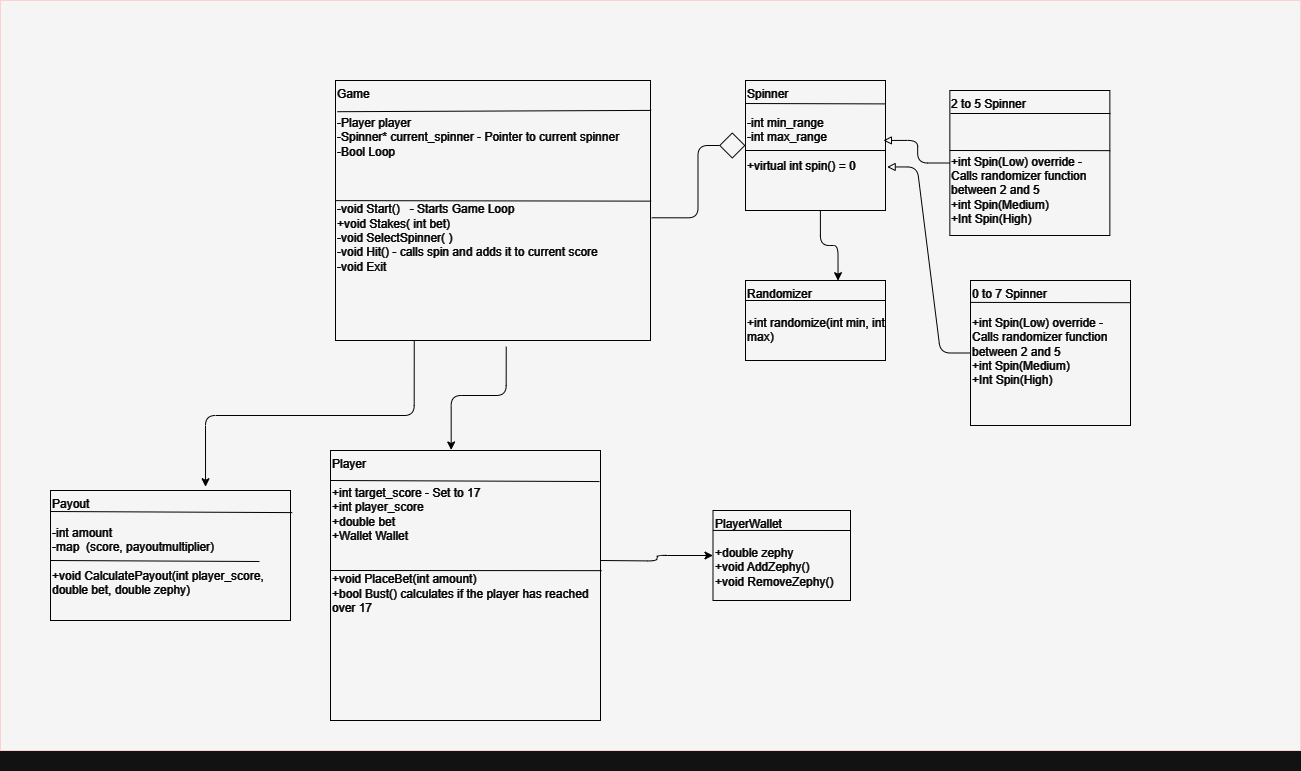

The diagram above was exported from draw.io. Its source (the exported page's mxGraphModel, read from the mxfile embedded in the PNG):
<mxGraphModel dx="1924" dy="1801" grid="1" gridSize="10" guides="1" tooltips="1" connect="1" arrows="1" fold="1" page="1" pageScale="1" pageWidth="850" pageHeight="1100" math="0" shadow="0">
  <root>
    <mxCell id="0" />
    <mxCell id="1" parent="0" />
    <mxCell id="fzacF2gBJXDzaYmufnJH-1" value="" style="rounded=0;whiteSpace=wrap;html=1;fillColor=#0A0A0A;fontColor=#ffffff;strokeColor=#6F0000;" parent="1" vertex="1">
      <mxGeometry x="-320" y="-70" width="1300" height="750" as="geometry" />
    </mxCell>
    <mxCell id="YDrbSd4AUVINN_RkbQiC-1" value="&lt;div&gt;&lt;span style=&quot;font-weight: normal;&quot;&gt;&lt;font&gt;Game&lt;/font&gt;&lt;/span&gt;&lt;/div&gt;&lt;div&gt;&lt;span style=&quot;font-weight: normal;&quot;&gt;&lt;font&gt;&lt;br&gt;&lt;/font&gt;&lt;/span&gt;&lt;/div&gt;&lt;div&gt;&lt;span style=&quot;font-weight: normal;&quot;&gt;&lt;font&gt;-Player player&lt;/font&gt;&lt;/span&gt;&lt;/div&gt;&lt;div&gt;&lt;span style=&quot;font-weight: normal;&quot;&gt;&lt;font&gt;-Spinner* current_spinner - Pointer to current spinner&lt;/font&gt;&lt;/span&gt;&lt;/div&gt;&lt;div&gt;&lt;span style=&quot;font-weight: normal;&quot;&gt;&lt;font&gt;-Bool Loop&lt;/font&gt;&lt;/span&gt;&lt;/div&gt;&lt;div&gt;&lt;br&gt;&lt;/div&gt;&lt;div&gt;&lt;br&gt;&lt;/div&gt;&lt;div&gt;&lt;br&gt;&lt;/div&gt;&lt;div&gt;&lt;span style=&quot;font-weight: normal;&quot;&gt;&lt;font&gt;-void Start()&amp;nbsp; &amp;nbsp;- Starts Game Loop&lt;/font&gt;&lt;/span&gt;&lt;/div&gt;&lt;div&gt;&lt;span style=&quot;font-weight: normal;&quot;&gt;&lt;font&gt;+void Stakes( int bet)&amp;nbsp;&lt;/font&gt;&lt;/span&gt;&lt;/div&gt;&lt;div&gt;&lt;span style=&quot;font-weight: normal;&quot;&gt;-&lt;/span&gt;&lt;span style=&quot;background-color: initial; font-weight: 400;&quot;&gt;void SelectSpinner( )&lt;/span&gt;&lt;span style=&quot;background-color: initial; font-weight: 400;&quot;&gt;&amp;nbsp;&lt;/span&gt;&lt;span style=&quot;font-weight: normal;&quot;&gt;&lt;font&gt;&lt;br&gt;&lt;/font&gt;&lt;/span&gt;&lt;/div&gt;&lt;div&gt;&lt;span style=&quot;font-weight: 400;&quot;&gt;-void Hit() - calls spin and adds it to current score&lt;/span&gt;&lt;/div&gt;&lt;div&gt;&lt;span style=&quot;font-weight: normal;&quot;&gt;&lt;font&gt;-void Exit&lt;/font&gt;&lt;/span&gt;&lt;/div&gt;" style="rounded=0;whiteSpace=wrap;html=1;fillColor=none;fontStyle=1;align=left;horizontal=1;verticalAlign=top;strokeColor=#FFFFFF;fontColor=#FFFFFF;" parent="1" vertex="1">
      <mxGeometry x="15" y="10" width="315" height="260" as="geometry" />
    </mxCell>
    <mxCell id="YDrbSd4AUVINN_RkbQiC-13" value="&lt;font&gt;Payout&lt;/font&gt;&lt;div&gt;&lt;div&gt;&lt;font&gt;&lt;br&gt;&lt;/font&gt;&lt;/div&gt;&lt;div&gt;&lt;font&gt;-int amount&lt;/font&gt;&lt;/div&gt;&lt;div&gt;&lt;font&gt;-map&amp;nbsp; (score, payoutmultiplier)&lt;/font&gt;&lt;/div&gt;&lt;div&gt;&lt;font&gt;&lt;br&gt;&lt;/font&gt;&lt;/div&gt;&lt;div&gt;&lt;font&gt;+void CalculatePayout(int player_score,&amp;nbsp;&lt;/font&gt;&lt;/div&gt;&lt;/div&gt;&lt;div&gt;double bet, double zephy)&lt;/div&gt;" style="rounded=0;whiteSpace=wrap;html=1;verticalAlign=top;align=left;fillColor=none;strokeColor=#FFFFFF;fontColor=#FFFFFF;" parent="1" vertex="1">
      <mxGeometry x="-270" y="420" width="240" height="130" as="geometry" />
    </mxCell>
    <mxCell id="YDrbSd4AUVINN_RkbQiC-37" value="" style="html=1;verticalAlign=bottom;startArrow=none;startFill=0;endArrow=block;startSize=8;rounded=1;entryX=0.985;entryY=0.461;entryDx=0;entryDy=0;exitX=0;exitY=0.5;exitDx=0;exitDy=0;entryPerimeter=0;startFillColor=#FFFFFF;endFillColor=#0A0A0A;strokeColor=#FFFFFF;edgeStyle=orthogonalEdgeStyle;" parent="1" source="YDrbSd4AUVINN_RkbQiC-7" target="YDrbSd4AUVINN_RkbQiC-5" edge="1">
      <mxGeometry width="60" relative="1" as="geometry">
        <mxPoint x="490" y="150" as="sourcePoint" />
        <mxPoint x="550" y="150" as="targetPoint" />
      </mxGeometry>
    </mxCell>
    <mxCell id="YDrbSd4AUVINN_RkbQiC-41" value="" style="html=1;verticalAlign=bottom;endArrow=block;rounded=1;entryX=1.012;entryY=0.665;entryDx=0;entryDy=0;entryPerimeter=0;exitX=0;exitY=0.5;exitDx=0;exitDy=0;strokeColor=#FFFFFF;endFill=1;startArrow=none;startFill=1;elbow=vertical;edgeStyle=entityRelationEdgeStyle;shadow=0;flowAnimation=0;startFillColor=#0A0A0A;endFillColor=#0A0A0A;editable=1;movable=1;resizable=1;rotatable=1;deletable=1;locked=0;connectable=1;curved=0;" parent="1" source="YDrbSd4AUVINN_RkbQiC-9" target="YDrbSd4AUVINN_RkbQiC-5" edge="1">
      <mxGeometry width="80" relative="1" as="geometry">
        <mxPoint x="470" y="260" as="sourcePoint" />
        <mxPoint x="550" y="260" as="targetPoint" />
      </mxGeometry>
    </mxCell>
    <mxCell id="YDrbSd4AUVINN_RkbQiC-44" value="" style="endArrow=diamond;endFill=1;endSize=24;html=1;rounded=1;entryX=0;entryY=0.5;entryDx=0;entryDy=0;fillColor=#f5f5f5;strokeColor=#FFFFFF;startFillColor=#0A0A0A;startFill=0;endFillColor=#0A0A0A;edgeStyle=orthogonalEdgeStyle;curved=0;exitX=1.004;exitY=0.528;exitDx=0;exitDy=0;exitPerimeter=0;" parent="1" source="YDrbSd4AUVINN_RkbQiC-1" target="YDrbSd4AUVINN_RkbQiC-5" edge="1">
      <mxGeometry width="160" relative="1" as="geometry">
        <mxPoint x="280" y="167" as="sourcePoint" />
        <mxPoint x="435" y="149.17" as="targetPoint" />
      </mxGeometry>
    </mxCell>
    <mxCell id="YbndLS1hHmmWy2JUuzOr-2" value="" style="endArrow=classic;html=1;rounded=1;strokeColor=#FFFFFF;entryX=0.661;entryY=0.002;entryDx=0;entryDy=0;entryPerimeter=0;exitX=0.535;exitY=1.004;exitDx=0;exitDy=0;exitPerimeter=0;startFillColor=#FFFFFF;endFillColor=#FFFFFF;edgeStyle=orthogonalEdgeStyle;startFill=1;endFill=1;" parent="1" source="YDrbSd4AUVINN_RkbQiC-5" target="YDrbSd4AUVINN_RkbQiC-11" edge="1">
      <mxGeometry width="50" height="50" relative="1" as="geometry">
        <mxPoint x="460" y="200" as="sourcePoint" />
        <mxPoint x="510" y="150" as="targetPoint" />
      </mxGeometry>
    </mxCell>
    <mxCell id="YbndLS1hHmmWy2JUuzOr-13" value="" style="group" parent="1" connectable="0" vertex="1">
      <mxGeometry x="650" y="210" width="160" height="145" as="geometry" />
    </mxCell>
    <mxCell id="YDrbSd4AUVINN_RkbQiC-9" value="&lt;div&gt;&lt;div&gt;&lt;font&gt;0 to 7 Spinner&lt;br&gt;&lt;/font&gt;&lt;/div&gt;&lt;div&gt;&lt;font&gt;&lt;br&gt;&lt;/font&gt;&lt;/div&gt;&lt;div&gt;&lt;div&gt;&lt;span style=&quot;background-color: initial;&quot;&gt;+int Spin(Low) override - Calls randomizer function between 2 and 5&lt;/span&gt;&lt;/div&gt;&lt;div&gt;+int Spin(Medium)&lt;br&gt;&lt;/div&gt;&lt;div&gt;+Int Spin(High)&lt;/div&gt;&lt;/div&gt;&lt;/div&gt;&lt;div&gt;&lt;div&gt;&lt;br&gt;&lt;/div&gt;&lt;/div&gt;" style="whiteSpace=wrap;html=1;align=left;verticalAlign=top;fillColor=none;strokeColor=#FFFFFF;fontColor=#FFFFFF;" parent="YbndLS1hHmmWy2JUuzOr-13" vertex="1">
      <mxGeometry width="160" height="145" as="geometry" />
    </mxCell>
    <mxCell id="YbndLS1hHmmWy2JUuzOr-8" value="" style="endArrow=none;html=1;rounded=0;fontColor=none;labelBorderColor=none;labelBackgroundColor=#7EA6E0;noLabel=1;strokeColor=#FFFFFF;exitX=0.001;exitY=0.151;exitDx=0;exitDy=0;exitPerimeter=0;entryX=0.998;entryY=0.153;entryDx=0;entryDy=0;entryPerimeter=0;" parent="YbndLS1hHmmWy2JUuzOr-13" source="YDrbSd4AUVINN_RkbQiC-9" target="YDrbSd4AUVINN_RkbQiC-9" edge="1">
      <mxGeometry width="50" height="50" relative="1" as="geometry">
        <mxPoint y="25" as="sourcePoint" />
        <mxPoint x="160" y="25" as="targetPoint" />
        <Array as="points" />
      </mxGeometry>
    </mxCell>
    <mxCell id="YbndLS1hHmmWy2JUuzOr-14" value="" style="group" parent="1" connectable="0" vertex="1">
      <mxGeometry x="629.6800000000001" y="20" width="160.32000000000005" height="145" as="geometry" />
    </mxCell>
    <mxCell id="YbndLS1hHmmWy2JUuzOr-15" value="" style="group" parent="YbndLS1hHmmWy2JUuzOr-14" connectable="0" vertex="1">
      <mxGeometry x="-6.367129046225273e-14" width="160.3200000000001" height="145" as="geometry" />
    </mxCell>
    <mxCell id="YbndLS1hHmmWy2JUuzOr-16" value="" style="group" parent="YbndLS1hHmmWy2JUuzOr-15" connectable="0" vertex="1">
      <mxGeometry x="-0.31999999999993634" width="160.63999999999993" height="145" as="geometry" />
    </mxCell>
    <mxCell id="YbndLS1hHmmWy2JUuzOr-17" value="" style="group" parent="YbndLS1hHmmWy2JUuzOr-16" connectable="0" vertex="1">
      <mxGeometry x="-6.367129046225273e-14" width="160.64" height="145" as="geometry" />
    </mxCell>
    <mxCell id="YDrbSd4AUVINN_RkbQiC-7" value="&lt;font&gt;2 to 5 Spinner&lt;/font&gt;&lt;div&gt;&lt;br&gt;&lt;/div&gt;&lt;div&gt;&lt;br&gt;&lt;/div&gt;&lt;div&gt;&lt;span style=&quot;background-color: initial;&quot;&gt;&lt;br&gt;&lt;/span&gt;&lt;/div&gt;&lt;div&gt;&lt;span style=&quot;background-color: initial;&quot;&gt;+int Spin(Low) override - Calls randomizer function between 2 and 5&lt;/span&gt;&lt;/div&gt;&lt;div&gt;&lt;font&gt;+int Spin(Medium)&lt;br&gt;&lt;/font&gt;&lt;/div&gt;&lt;div&gt;&lt;font&gt;+Int Spin(High)&lt;/font&gt;&lt;/div&gt;&lt;div&gt;&lt;font&gt;&lt;br&gt;&lt;/font&gt;&lt;/div&gt;&lt;div&gt;&lt;font&gt;&lt;br&gt;&lt;/font&gt;&lt;/div&gt;&lt;div&gt;&lt;font&gt;&lt;br&gt;&lt;/font&gt;&lt;/div&gt;&lt;div&gt;&lt;br&gt;&lt;/div&gt;" style="whiteSpace=wrap;html=1;align=left;verticalAlign=top;fillColor=none;strokeColor=#FFFFFF;labelBorderColor=none;labelBackgroundColor=none;fontColor=#FFFFFF;" parent="YbndLS1hHmmWy2JUuzOr-17" vertex="1">
      <mxGeometry width="160" height="145" as="geometry" />
    </mxCell>
    <mxCell id="YbndLS1hHmmWy2JUuzOr-7" value="" style="endArrow=none;html=1;rounded=0;fontColor=none;labelBorderColor=none;labelBackgroundColor=#7EA6E0;noLabel=1;strokeColor=#FFFFFF;exitX=0.001;exitY=0.177;exitDx=0;exitDy=0;exitPerimeter=0;" parent="YbndLS1hHmmWy2JUuzOr-17" edge="1">
      <mxGeometry width="50" height="50" relative="1" as="geometry">
        <mxPoint x="0.6400000000000001" y="23" as="sourcePoint" />
        <mxPoint x="160.64" y="23" as="targetPoint" />
        <Array as="points" />
      </mxGeometry>
    </mxCell>
    <mxCell id="YbndLS1hHmmWy2JUuzOr-9" value="" style="endArrow=none;html=1;rounded=0;fontColor=none;labelBorderColor=none;labelBackgroundColor=#7EA6E0;noLabel=1;strokeColor=#FFFFFF;exitX=-0.001;exitY=0.619;exitDx=0;exitDy=0;exitPerimeter=0;entryX=1.001;entryY=0.62;entryDx=0;entryDy=0;entryPerimeter=0;" parent="YbndLS1hHmmWy2JUuzOr-17" edge="1">
      <mxGeometry width="50" height="50" relative="1" as="geometry">
        <mxPoint x="6.367129046225273e-14" y="59.995000000000054" as="sourcePoint" />
        <mxPoint x="160.3200000000001" y="60.140000000000036" as="targetPoint" />
        <Array as="points" />
      </mxGeometry>
    </mxCell>
    <mxCell id="YbndLS1hHmmWy2JUuzOr-18" value="" style="group" parent="1" connectable="0" vertex="1">
      <mxGeometry x="425" y="10" width="140" height="130" as="geometry" />
    </mxCell>
    <mxCell id="YDrbSd4AUVINN_RkbQiC-5" value="&lt;font&gt;Spinner&lt;/font&gt;&lt;div&gt;&lt;br&gt;&lt;/div&gt;&lt;div&gt;&lt;font&gt;-int min_range&lt;/font&gt;&lt;/div&gt;&lt;div&gt;&lt;font&gt;-int max_range&lt;/font&gt;&lt;/div&gt;&lt;div&gt;&lt;font&gt;&lt;br&gt;&lt;/font&gt;&lt;/div&gt;&lt;div&gt;&lt;font&gt;+virtual int spin() = 0&lt;/font&gt;&lt;/div&gt;" style="whiteSpace=wrap;html=1;fillColor=none;verticalAlign=top;align=left;strokeColor=#FFFFFF;fontColor=#FFFFFF;" parent="YbndLS1hHmmWy2JUuzOr-18" vertex="1">
      <mxGeometry width="140" height="130" as="geometry" />
    </mxCell>
    <mxCell id="YbndLS1hHmmWy2JUuzOr-4" value="" style="endArrow=none;html=1;rounded=0;fontColor=none;labelBorderColor=none;labelBackgroundColor=#7EA6E0;noLabel=1;strokeColor=#FFFFFF;exitX=0.001;exitY=0.177;exitDx=0;exitDy=0;exitPerimeter=0;entryX=1.003;entryY=0.18;entryDx=0;entryDy=0;entryPerimeter=0;" parent="YbndLS1hHmmWy2JUuzOr-18" source="YDrbSd4AUVINN_RkbQiC-5" target="YDrbSd4AUVINN_RkbQiC-5" edge="1">
      <mxGeometry width="50" height="50" relative="1" as="geometry">
        <mxPoint x="-85" y="60" as="sourcePoint" />
        <mxPoint x="-35" y="10" as="targetPoint" />
        <Array as="points" />
      </mxGeometry>
    </mxCell>
    <mxCell id="YbndLS1hHmmWy2JUuzOr-6" value="" style="endArrow=none;html=1;rounded=0;fontColor=none;labelBorderColor=none;labelBackgroundColor=#7EA6E0;noLabel=1;strokeColor=#FFFFFF;exitX=0.001;exitY=0.177;exitDx=0;exitDy=0;exitPerimeter=0;entryX=1.003;entryY=0.18;entryDx=0;entryDy=0;entryPerimeter=0;" parent="YbndLS1hHmmWy2JUuzOr-18" edge="1">
      <mxGeometry width="50" height="50" relative="1" as="geometry">
        <mxPoint y="70" as="sourcePoint" />
        <mxPoint x="140" y="70" as="targetPoint" />
        <Array as="points" />
      </mxGeometry>
    </mxCell>
    <mxCell id="KH_yOXSZCeTA6_lEv5zE-2" value="" style="endArrow=none;html=1;rounded=0;strokeColor=#FFFFFF;entryX=1.002;entryY=0.464;entryDx=0;entryDy=0;entryPerimeter=0;exitX=0.002;exitY=0.462;exitDx=0;exitDy=0;exitPerimeter=0;" parent="1" source="YDrbSd4AUVINN_RkbQiC-1" target="YDrbSd4AUVINN_RkbQiC-1" edge="1">
      <mxGeometry width="50" height="50" relative="1" as="geometry">
        <mxPoint x="20" y="151" as="sourcePoint" />
        <mxPoint x="270" y="150" as="targetPoint" />
      </mxGeometry>
    </mxCell>
    <mxCell id="KH_yOXSZCeTA6_lEv5zE-3" value="" style="endArrow=none;html=1;rounded=0;strokeColor=#FFFFFF;entryX=1.002;entryY=0.115;entryDx=0;entryDy=0;entryPerimeter=0;exitX=0.006;exitY=0.12;exitDx=0;exitDy=0;exitPerimeter=0;" parent="1" source="YDrbSd4AUVINN_RkbQiC-1" target="YDrbSd4AUVINN_RkbQiC-1" edge="1">
      <mxGeometry width="50" height="50" relative="1" as="geometry">
        <mxPoint x="20" y="61" as="sourcePoint" />
        <mxPoint x="270" y="60" as="targetPoint" />
      </mxGeometry>
    </mxCell>
    <mxCell id="KH_yOXSZCeTA6_lEv5zE-7" value="" style="group" parent="1" connectable="0" vertex="1">
      <mxGeometry x="10" y="380" width="320" height="320" as="geometry" />
    </mxCell>
    <mxCell id="YDrbSd4AUVINN_RkbQiC-4" value="&lt;font&gt;Player&lt;/font&gt;&lt;div&gt;&lt;br&gt;&lt;/div&gt;&lt;div&gt;&lt;span style=&quot;background-color: initial;&quot;&gt;&lt;font&gt;+int target_score - Set to 17&amp;nbsp;&lt;/font&gt;&lt;/span&gt;&lt;/div&gt;&lt;div&gt;&lt;font&gt;+int player_score&lt;/font&gt;&lt;/div&gt;&lt;div&gt;&lt;font&gt;+double bet&lt;/font&gt;&lt;/div&gt;&lt;div&gt;+Wallet Wallet&lt;/div&gt;&lt;div&gt;&lt;font&gt;&lt;br&gt;&lt;/font&gt;&lt;/div&gt;&lt;div&gt;&lt;br&gt;&lt;/div&gt;&lt;div&gt;&lt;font&gt;+void PlaceBet(int amount)&lt;/font&gt;&lt;/div&gt;&lt;div&gt;&lt;span style=&quot;background-color: initial;&quot;&gt;+bool Bust() calculates if the player has reached over 17&lt;/span&gt;&lt;br&gt;&lt;/div&gt;&lt;div&gt;&lt;font&gt;&lt;br&gt;&lt;/font&gt;&lt;/div&gt;" style="whiteSpace=wrap;html=1;aspect=fixed;verticalAlign=top;align=left;fillColor=none;strokeColor=#FFFFFF;fontColor=#FFFFFF;" parent="KH_yOXSZCeTA6_lEv5zE-7" vertex="1">
      <mxGeometry width="270" height="270" as="geometry" />
    </mxCell>
    <mxCell id="KH_yOXSZCeTA6_lEv5zE-5" value="" style="endArrow=none;html=1;rounded=0;strokeColor=#FFFFFF;exitX=0.004;exitY=0.117;exitDx=0;exitDy=0;exitPerimeter=0;entryX=0.996;entryY=0.115;entryDx=0;entryDy=0;entryPerimeter=0;" parent="KH_yOXSZCeTA6_lEv5zE-7" target="YDrbSd4AUVINN_RkbQiC-4" edge="1">
      <mxGeometry width="50" height="50" relative="1" as="geometry">
        <mxPoint x="0.25999999999996426" y="29.99999999999983" as="sourcePoint" />
        <mxPoint x="255" y="30" as="targetPoint" />
      </mxGeometry>
    </mxCell>
    <mxCell id="KH_yOXSZCeTA6_lEv5zE-6" value="" style="endArrow=none;html=1;rounded=0;strokeColor=#FFFFFF;exitX=0.004;exitY=0.117;exitDx=0;exitDy=0;exitPerimeter=0;entryX=1.004;entryY=0.445;entryDx=0;entryDy=0;entryPerimeter=0;" parent="KH_yOXSZCeTA6_lEv5zE-7" target="YDrbSd4AUVINN_RkbQiC-4" edge="1">
      <mxGeometry width="50" height="50" relative="1" as="geometry">
        <mxPoint x="0.25999999999996426" y="119.99999999999983" as="sourcePoint" />
        <mxPoint x="259" y="120" as="targetPoint" />
      </mxGeometry>
    </mxCell>
    <mxCell id="49PZbcF-kA5oQwP1MrXK-2" value="" style="endArrow=classic;html=1;rounded=1;strokeColor=#FFFFFF;entryX=0;entryY=0.5;entryDx=0;entryDy=0;exitX=0.535;exitY=1.004;exitDx=0;exitDy=0;exitPerimeter=0;startFillColor=#FFFFFF;endFillColor=#FFFFFF;edgeStyle=orthogonalEdgeStyle;startFill=1;endFill=1;" parent="KH_yOXSZCeTA6_lEv5zE-7" target="KH_yOXSZCeTA6_lEv5zE-8" edge="1">
      <mxGeometry width="50" height="50" relative="1" as="geometry">
        <mxPoint x="270" y="110" as="sourcePoint" />
        <mxPoint x="288" y="179" as="targetPoint" />
      </mxGeometry>
    </mxCell>
    <mxCell id="49PZbcF-kA5oQwP1MrXK-3" value="" style="endArrow=classic;html=1;rounded=1;strokeColor=#FFFFFF;entryX=0.646;entryY=-0.029;entryDx=0;entryDy=0;exitX=0.25;exitY=1;exitDx=0;exitDy=0;startFillColor=#FFFFFF;endFillColor=#FFFFFF;edgeStyle=orthogonalEdgeStyle;startFill=1;endFill=1;entryPerimeter=0;" parent="1" source="YDrbSd4AUVINN_RkbQiC-1" target="YDrbSd4AUVINN_RkbQiC-13" edge="1">
      <mxGeometry width="50" height="50" relative="1" as="geometry">
        <mxPoint x="-240" y="344" as="sourcePoint" />
        <mxPoint x="-33" y="330" as="targetPoint" />
      </mxGeometry>
    </mxCell>
    <mxCell id="49PZbcF-kA5oQwP1MrXK-4" value="" style="endArrow=classic;html=1;rounded=1;strokeColor=#FFFFFF;entryX=0.447;entryY=-0.002;entryDx=0;entryDy=0;exitX=0.542;exitY=1.024;exitDx=0;exitDy=0;startFillColor=#FFFFFF;endFillColor=#FFFFFF;edgeStyle=orthogonalEdgeStyle;startFill=1;endFill=1;entryPerimeter=0;exitPerimeter=0;" parent="1" source="YDrbSd4AUVINN_RkbQiC-1" target="YDrbSd4AUVINN_RkbQiC-4" edge="1">
      <mxGeometry width="50" height="50" relative="1" as="geometry">
        <mxPoint x="278" y="300" as="sourcePoint" />
        <mxPoint x="50" y="447" as="targetPoint" />
      </mxGeometry>
    </mxCell>
    <mxCell id="49PZbcF-kA5oQwP1MrXK-5" value="" style="endArrow=none;html=1;rounded=0;strokeColor=#FFFFFF;entryX=1.007;entryY=0.17;entryDx=0;entryDy=0;entryPerimeter=0;" parent="1" target="YDrbSd4AUVINN_RkbQiC-13" edge="1">
      <mxGeometry width="50" height="50" relative="1" as="geometry">
        <mxPoint x="-270" y="441" as="sourcePoint" />
        <mxPoint x="-1.259999999999991" y="451" as="targetPoint" />
      </mxGeometry>
    </mxCell>
    <mxCell id="49PZbcF-kA5oQwP1MrXK-7" value="" style="endArrow=none;html=1;rounded=0;strokeColor=#FFFFFF;entryX=0.995;entryY=0.197;entryDx=0;entryDy=0;entryPerimeter=0;" parent="1" edge="1">
      <mxGeometry width="50" height="50" relative="1" as="geometry">
        <mxPoint x="-270" y="490" as="sourcePoint" />
        <mxPoint x="-61" y="491" as="targetPoint" />
      </mxGeometry>
    </mxCell>
    <mxCell id="49PZbcF-kA5oQwP1MrXK-10" value="" style="group" parent="1" vertex="1" connectable="0">
      <mxGeometry x="392.5" y="440" width="137.5" height="90" as="geometry" />
    </mxCell>
    <mxCell id="KH_yOXSZCeTA6_lEv5zE-8" value="PlayerWallet&lt;div&gt;&lt;br&gt;&lt;/div&gt;&lt;div&gt;+double zephy&lt;/div&gt;&lt;div&gt;&lt;span style=&quot;background-color: initial;&quot;&gt;+void AddZephy()&lt;/span&gt;&lt;br&gt;&lt;/div&gt;&lt;div&gt;+void RemoveZephy()&lt;/div&gt;" style="rounded=0;whiteSpace=wrap;html=1;fillColor=none;strokeColor=#FFFFFF;fontColor=#FFFFFF;verticalAlign=top;align=left;" parent="49PZbcF-kA5oQwP1MrXK-10" vertex="1">
      <mxGeometry width="137.5" height="90" as="geometry" />
    </mxCell>
    <mxCell id="49PZbcF-kA5oQwP1MrXK-8" value="" style="endArrow=none;html=1;rounded=0;strokeColor=#FFFFFF;exitX=0.002;exitY=0.239;exitDx=0;exitDy=0;exitPerimeter=0;" parent="49PZbcF-kA5oQwP1MrXK-10" edge="1">
      <mxGeometry width="50" height="50" relative="1" as="geometry">
        <mxPoint x="5.684341886080802e-14" y="19.930000000000177" as="sourcePoint" />
        <mxPoint x="137.5" y="20" as="targetPoint" />
      </mxGeometry>
    </mxCell>
    <mxCell id="49PZbcF-kA5oQwP1MrXK-14" value="" style="group" parent="1" vertex="1" connectable="0">
      <mxGeometry x="425" y="210" width="140" height="80" as="geometry" />
    </mxCell>
    <mxCell id="YDrbSd4AUVINN_RkbQiC-11" value="&lt;font&gt;Randomizer&lt;/font&gt;&lt;div&gt;&lt;span style=&quot;background-color: initial;&quot;&gt;&lt;br&gt;&lt;/span&gt;&lt;/div&gt;&lt;div&gt;&lt;span style=&quot;background-color: initial;&quot;&gt;+int randomize(int min, int max)&lt;/span&gt;&lt;br&gt;&lt;/div&gt;" style="whiteSpace=wrap;html=1;align=left;verticalAlign=top;fillColor=none;strokeColor=#FFFFFF;perimeterSpacing=0;strokeWidth=1;fontColor=#FFFFFF;" parent="49PZbcF-kA5oQwP1MrXK-14" vertex="1">
      <mxGeometry width="140" height="80" as="geometry" />
    </mxCell>
    <mxCell id="49PZbcF-kA5oQwP1MrXK-12" value="" style="endArrow=none;html=1;rounded=0;strokeColor=#FFFFFF;exitX=0.002;exitY=0.239;exitDx=0;exitDy=0;exitPerimeter=0;entryX=1;entryY=0.25;entryDx=0;entryDy=0;" parent="49PZbcF-kA5oQwP1MrXK-14" target="YDrbSd4AUVINN_RkbQiC-11" edge="1">
      <mxGeometry width="50" height="50" relative="1" as="geometry">
        <mxPoint x="5.684341886080802e-14" y="20.00000000000017" as="sourcePoint" />
        <mxPoint x="135" y="20" as="targetPoint" />
      </mxGeometry>
    </mxCell>
  </root>
</mxGraphModel>